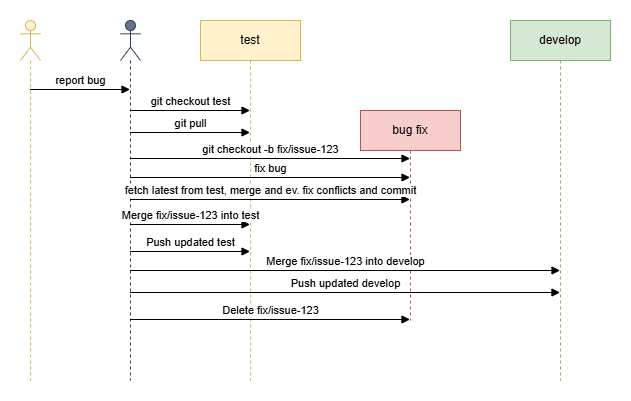

The diagram above was exported from draw.io. Its source (the exported page's mxGraphModel, read from the mxfile embedded in the PNG):
<mxGraphModel dx="1426" dy="743" grid="1" gridSize="10" guides="1" tooltips="1" connect="1" arrows="1" fold="1" page="1" pageScale="1" pageWidth="850" pageHeight="1100" math="0" shadow="0">
  <root>
    <mxCell id="0" />
    <mxCell id="1" parent="0" />
    <mxCell id="wfTirTRsoefogl93MXYB-1" value="" style="shape=umlLifeline;perimeter=lifelinePerimeter;whiteSpace=wrap;html=1;container=1;dropTarget=0;collapsible=0;recursiveResize=0;outlineConnect=0;portConstraint=eastwest;newEdgeStyle={&quot;curved&quot;:0,&quot;rounded&quot;:0};participant=umlActor;fillColor=#fff2cc;strokeColor=#d6b656;" vertex="1" parent="1">
      <mxGeometry x="90" y="160" width="20" height="360" as="geometry" />
    </mxCell>
    <mxCell id="wfTirTRsoefogl93MXYB-2" value="" style="shape=umlLifeline;perimeter=lifelinePerimeter;whiteSpace=wrap;html=1;container=1;dropTarget=0;collapsible=0;recursiveResize=0;outlineConnect=0;portConstraint=eastwest;newEdgeStyle={&quot;curved&quot;:0,&quot;rounded&quot;:0};participant=umlActor;fillColor=#647687;fontColor=#ffffff;strokeColor=#314354;" vertex="1" parent="1">
      <mxGeometry x="190" y="160" width="20" height="360" as="geometry" />
    </mxCell>
    <mxCell id="wfTirTRsoefogl93MXYB-3" value="test" style="shape=umlLifeline;perimeter=lifelinePerimeter;whiteSpace=wrap;html=1;container=1;dropTarget=0;collapsible=0;recursiveResize=0;outlineConnect=0;portConstraint=eastwest;newEdgeStyle={&quot;curved&quot;:0,&quot;rounded&quot;:0};fillColor=#fff2cc;strokeColor=#d6b656;" vertex="1" parent="1">
      <mxGeometry x="270" y="160" width="100" height="360" as="geometry" />
    </mxCell>
    <mxCell id="wfTirTRsoefogl93MXYB-4" value="bug fix" style="shape=umlLifeline;perimeter=lifelinePerimeter;whiteSpace=wrap;html=1;container=1;dropTarget=0;collapsible=0;recursiveResize=0;outlineConnect=0;portConstraint=eastwest;newEdgeStyle={&quot;curved&quot;:0,&quot;rounded&quot;:0};fillColor=#f8cecc;strokeColor=#b85450;" vertex="1" parent="1">
      <mxGeometry x="430" y="250" width="100" height="210" as="geometry" />
    </mxCell>
    <mxCell id="wfTirTRsoefogl93MXYB-5" value="develop" style="shape=umlLifeline;perimeter=lifelinePerimeter;whiteSpace=wrap;html=1;container=1;dropTarget=0;collapsible=0;recursiveResize=0;outlineConnect=0;portConstraint=eastwest;newEdgeStyle={&quot;curved&quot;:0,&quot;rounded&quot;:0};fillColor=#d5e8d4;strokeColor=#82b366;" vertex="1" parent="1">
      <mxGeometry x="580" y="160" width="100" height="360" as="geometry" />
    </mxCell>
    <mxCell id="wfTirTRsoefogl93MXYB-6" value="report bug" style="html=1;verticalAlign=bottom;endArrow=block;curved=0;rounded=0;" edge="1" parent="1">
      <mxGeometry width="80" relative="1" as="geometry">
        <mxPoint x="99.5" y="229" as="sourcePoint" />
        <mxPoint x="199.5" y="229" as="targetPoint" />
      </mxGeometry>
    </mxCell>
    <mxCell id="wfTirTRsoefogl93MXYB-7" value="git checkout test" style="html=1;verticalAlign=bottom;endArrow=block;curved=0;rounded=0;" edge="1" parent="1" target="wfTirTRsoefogl93MXYB-3">
      <mxGeometry width="80" relative="1" as="geometry">
        <mxPoint x="200" y="250" as="sourcePoint" />
        <mxPoint x="280" y="250" as="targetPoint" />
      </mxGeometry>
    </mxCell>
    <mxCell id="wfTirTRsoefogl93MXYB-8" value="git pull" style="html=1;verticalAlign=bottom;endArrow=block;curved=0;rounded=0;" edge="1" parent="1">
      <mxGeometry width="80" relative="1" as="geometry">
        <mxPoint x="199.5" y="272" as="sourcePoint" />
        <mxPoint x="319.5" y="272" as="targetPoint" />
      </mxGeometry>
    </mxCell>
    <mxCell id="wfTirTRsoefogl93MXYB-9" value="git checkout -b fix/issue-123" style="html=1;verticalAlign=bottom;endArrow=block;curved=0;rounded=0;" edge="1" parent="1">
      <mxGeometry width="80" relative="1" as="geometry">
        <mxPoint x="199.5" y="298" as="sourcePoint" />
        <mxPoint x="479.5" y="298" as="targetPoint" />
      </mxGeometry>
    </mxCell>
    <mxCell id="wfTirTRsoefogl93MXYB-10" value="fix bug" style="html=1;verticalAlign=bottom;endArrow=block;curved=0;rounded=0;" edge="1" parent="1">
      <mxGeometry width="80" relative="1" as="geometry">
        <mxPoint x="199.5" y="317" as="sourcePoint" />
        <mxPoint x="479.5" y="317" as="targetPoint" />
      </mxGeometry>
    </mxCell>
    <mxCell id="wfTirTRsoefogl93MXYB-11" value="fetch latest from test, merge and ev. fix conflicts and commit" style="html=1;verticalAlign=bottom;endArrow=block;curved=0;rounded=0;" edge="1" parent="1">
      <mxGeometry width="80" relative="1" as="geometry">
        <mxPoint x="199.5" y="339" as="sourcePoint" />
        <mxPoint x="479.5" y="339" as="targetPoint" />
      </mxGeometry>
    </mxCell>
    <mxCell id="wfTirTRsoefogl93MXYB-12" value="Merge fix/issue-123 into test" style="html=1;verticalAlign=bottom;endArrow=block;curved=0;rounded=0;" edge="1" parent="1">
      <mxGeometry width="80" relative="1" as="geometry">
        <mxPoint x="199.5" y="364" as="sourcePoint" />
        <mxPoint x="319.5" y="364" as="targetPoint" />
      </mxGeometry>
    </mxCell>
    <mxCell id="wfTirTRsoefogl93MXYB-13" value="Push updated test" style="html=1;verticalAlign=bottom;endArrow=block;curved=0;rounded=0;" edge="1" parent="1">
      <mxGeometry width="80" relative="1" as="geometry">
        <mxPoint x="199.5" y="391" as="sourcePoint" />
        <mxPoint x="319.5" y="391" as="targetPoint" />
      </mxGeometry>
    </mxCell>
    <mxCell id="KUuVsFVjRI3v3KwaIJUJ-1" value="Merge fix/issue-123 into develop" style="html=1;verticalAlign=bottom;endArrow=block;curved=0;rounded=0;" edge="1" parent="1">
      <mxGeometry width="80" relative="1" as="geometry">
        <mxPoint x="199.5" y="410" as="sourcePoint" />
        <mxPoint x="629.5" y="410" as="targetPoint" />
      </mxGeometry>
    </mxCell>
    <mxCell id="KUuVsFVjRI3v3KwaIJUJ-2" value="Push updated develop" style="html=1;verticalAlign=bottom;endArrow=block;curved=0;rounded=0;" edge="1" parent="1">
      <mxGeometry width="80" relative="1" as="geometry">
        <mxPoint x="199.5" y="432" as="sourcePoint" />
        <mxPoint x="629.5" y="432" as="targetPoint" />
      </mxGeometry>
    </mxCell>
    <mxCell id="KUuVsFVjRI3v3KwaIJUJ-3" value="Delete fix/issue-123" style="html=1;verticalAlign=bottom;endArrow=block;curved=0;rounded=0;" edge="1" parent="1">
      <mxGeometry width="80" relative="1" as="geometry">
        <mxPoint x="199.5" y="459" as="sourcePoint" />
        <mxPoint x="479.5" y="459" as="targetPoint" />
      </mxGeometry>
    </mxCell>
  </root>
</mxGraphModel>